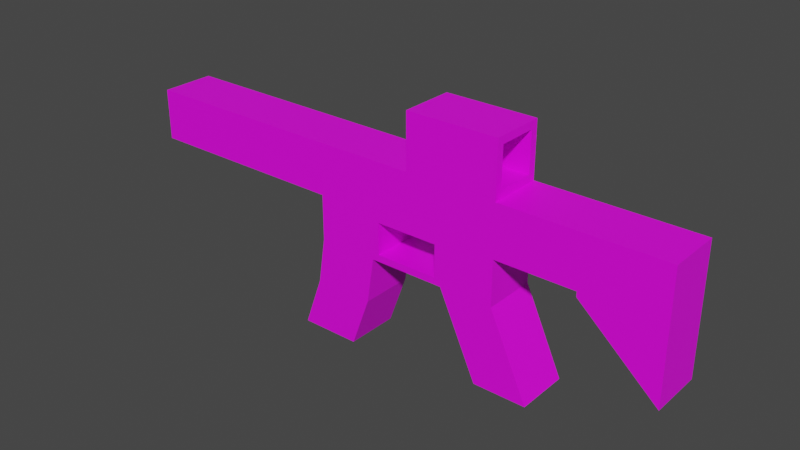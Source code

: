# Source: rifle.blend  (saved by Blender 2.93.21; exported with 4.5.12 LTS)
import bpy
from mathutils import Matrix  # noqa: F401  (used for matrix-valued properties, if any)

bpy.ops.wm.read_factory_settings(use_empty=True)
scene = bpy.context.scene
scene.name = 'Scene'

# ---- collections
col_collection = bpy.data.collections.new('Collection'); scene.collection.children.link(col_collection)

# ---- images (referenced by path relative to the original .blend; pixels are not part of the script)
import os
ASSET_DIR = os.environ.get("B2B_ASSET_DIR", "")  # directory of the original .blend (textures are referenced by path, not embedded)
HERE = os.path.dirname(os.path.abspath(__file__))  # packed textures are extracted next to this script under _unpacked/

def load_image(name, relpath, width, height, colorspace="sRGB"):
    """Load a texture the original file referenced (path relative to the .blend, or extracted next to this script)."""
    p = next((c for c in (os.path.join(HERE, relpath), os.path.join(ASSET_DIR, relpath)) if relpath and os.path.exists(c)), "")
    if p:
        img = bpy.data.images.load(p, check_existing=True)
        img.name = name
    else:  # same state as the original file: an image datablock whose file is absent (Cycles renders it pink)
        img = bpy.data.images.new(name, width, height)
        img.source = "FILE"
        img.filepath = "//" + (relpath or name)
    img.colorspace_settings.name = colorspace
    return img
img_material_001_base_color = load_image('Material.001 Base Color', 'rifle.png', 1024, 1024, 'sRGB')

# ---- materials (node trees are filled in below, after node groups)
mat_material_001 = bpy.data.materials.new('Material.001')
mat_material_001.use_transparent_shadow = False

# ---- material node trees
mat_material_001.use_nodes = True; mat_material_001.node_tree.nodes.clear()
_N = mat_material_001.node_tree.nodes; _L = mat_material_001.node_tree.links
n0 = _N.new('ShaderNodeBsdfPrincipled'); n0.name = 'Principled BSDF'; n0.location = (10, 300)
n0.distribution = 'GGX'
n0.subsurface_method = 'BURLEY'
n0.inputs[3].default_value = 1.45
n0.inputs[27].default_value = (0.0, 0.0, 0.0, 1.0)
n0.inputs[28].default_value = 1.0
n1 = _N.new('ShaderNodeOutputMaterial'); n1.name = 'Material Output'; n1.location = (300, 300)
n2 = _N.new('ShaderNodeTexImage'); n2.name = 'Image Texture'; n2.location = (-280, 280)
n2.image = img_material_001_base_color
_L.new(n0.outputs[0], n1.inputs[0])
_L.new(n2.outputs[0], n0.inputs[0])
n1.is_active_output = True

# ---- world
world_world = bpy.data.worlds.new('World'); scene.world = world_world
world_world.use_nodes = True; world_world.node_tree.nodes.clear()
_N = world_world.node_tree.nodes; _L = world_world.node_tree.links
n0 = _N.new('ShaderNodeOutputWorld'); n0.name = 'World Output'; n0.location = (300, 300)
n1 = _N.new('ShaderNodeBackground'); n1.name = 'Background'; n1.location = (10, 300)
n1.inputs[0].default_value = (0.05088, 0.05088, 0.05088, 1.0)
_L.new(n1.outputs[0], n0.inputs[0])
n0.is_active_output = True
world_world.color = (0.05088, 0.05088, 0.05088)
world_world.use_sun_shadow = False
world_world.sun_shadow_jitter_overblur = 0.0

# ---- meshes
me_cube_001 = bpy.data.meshes.new('Cube.001')
me_cube_001.from_pydata([(0.003842, 0.5817, 2.128), (0.0003736, 0.5817, 3.314), (2.397, 0.5113, 2.198), (2.397, 0.5113, 3.243), (2.01, 0.7095, -2.711), (3.406, 0.7095, -2.711), (2.397, 0.7095, 0.6534), (0.8248, 0.7095, 0.4782), (-2.566, 0.7095, 0.6534), (-2.566, 0.7095, 2.0), (6.537, 0.7095, 2.0), (6.537, 0.7095, 0.6534), (4.467, 0.7095, 0.6534), (4.467, 0.7095, 2.0), (6.537, 0.7095, -1.318), (4.467, 0.7095, 0.5232), (2.397, 0.7095, -0.5383), (0.8248, 0.7095, -0.3631), (-2.566, 0.7095, -0.5383), (-8.057, 0.538, 0.8249), (-8.057, 0.538, 1.828), (-0.8164, 0.7095, -0.3631), (-0.8164, 0.7095, 0.4782), (-0.9916, 0.7095, 2.0), (-1.67, 0.7095, -3.112), (-3.244, 0.7095, -3.112), (2.397, 0.7095, 3.441), (2.397, 0.7095, 2.0), (0.3762, 0.5113, 3.243), (0.3762, 0.5113, 2.198), (-8.057, 0.7095, 0.6534), (-8.057, 0.7095, 2.0), (-5.458, 0.538, 0.8249), (-5.458, 0.538, 1.828), (1.0, 0.7095, -0.5383), (1.0, 0.7095, 0.6534), (-0.9916, 0.7095, 0.6534), (-0.9916, 0.7095, -0.5383), (-2.755, 0.7095, -1.763), (-1.18, 0.7095, -1.763), (0.003842, -0.5817, 2.128), (0.0003736, -0.5817, 3.314), (2.397, -0.5113, 2.198), (2.397, -0.5113, 3.243), (2.01, -0.7095, -2.711), (3.406, -0.7095, -2.711), (2.397, -0.7095, 0.6534), (0.8248, -0.7095, 0.4782), (-2.566, -0.7095, 0.6534), (-2.566, -0.7095, 2.0), (6.537, -0.7095, 2.0), (6.537, -0.7095, 0.6534), (4.467, -0.7095, 0.6534), (4.467, -0.7095, 2.0), (6.537, -0.7095, -1.318), (4.467, -0.7095, 0.5232), (2.397, -0.7095, -0.5383), (0.8248, -0.7095, -0.3631), (-2.566, -0.7095, -0.5383), (-8.057, -0.538, 0.8249), (-8.057, -0.538, 1.828), (-0.8164, -0.7095, -0.3631), (-0.8164, -0.7095, 0.4782), (-0.9916, -0.7095, 2.0), (-1.67, -0.7095, -3.112), (-3.244, -0.7095, -3.112), (2.397, -0.7095, 3.441), (2.397, -0.7095, 2.0), (0.3762, -0.5113, 3.243), (0.3762, -0.5113, 2.198), (-8.057, -0.7095, 0.6534), (-8.057, -0.7095, 2.0), (-5.458, -0.538, 0.8249), (-5.458, -0.538, 1.828), (1.0, -0.7095, -0.5383), (1.0, -0.7095, 0.6534), (-0.9916, -0.7095, 0.6534), (-0.9916, -0.7095, -0.5383), (-2.755, -0.7095, -1.763), (-1.18, -0.7095, -1.763), (0.003842, 0.0, 2.128), (0.0003736, 0.0, 3.314), (2.397, 0.0, 2.0), (2.397, 0.0, 3.441), (2.01, 0.0, -2.711), (3.406, 0.0, -2.711), (2.397, 0.0, 0.6534), (-2.566, 0.0, -0.5383), (-2.566, 0.0, 0.6534), (-2.566, 0.0, 2.0), (6.537, 0.0, 2.0), (6.537, 0.0, 0.6534), (4.467, 0.0, 2.0), (4.467, 0.0, 0.6534), (6.537, 0.0, -1.318), (4.467, 0.0, 0.5232), (2.397, 0.0, -0.5383), (1.0, 0.0, -0.5383), (-8.057, 0.0, 0.6534), (-8.057, 0.0, 2.0), (-0.9916, 0.0, -0.5383), (-0.9916, 0.0, 2.0), (-3.244, 0.0, -3.112), (-1.67, 0.0, -3.112), (2.397, 0.0, 2.198), (2.397, 0.0, 3.243), (0.3762, 0.0, 2.198), (0.3762, 0.0, 3.243), (-8.057, 0.0, 0.8249), (-8.057, 0.0, 1.828), (-5.458, 0.0, 0.8249), (-5.458, 0.0, 1.828), (-1.18, 0.0, -1.763), (-2.755, 0.0, -1.763), (-1.192e-07, 0.0, 3.441), (-1.192e-07, 0.7095, 3.441), (0.004215, 0.7095, 2.0), (0.004215, 0.0, 2.0), (-1.192e-07, -0.7095, 3.441), (0.004215, -0.7095, 2.0)], [], [(80, 81, 1, 0), (116, 115, 26, 27), (34, 16, 5, 4), (97, 34, 4, 84), (88, 8, 18, 87), (116, 27, 6, 35), (23, 36, 8, 9), (101, 23, 9, 89), (9, 8, 30, 31), (12, 13, 10, 11), (6, 27, 13, 12), (86, 6, 12, 93), (95, 15, 14, 94), (93, 12, 15, 95), (12, 11, 14, 15), (36, 37, 18, 8), (35, 6, 16, 34), (20, 19, 32, 33), (89, 9, 31, 99), (117, 116, 23, 101), (116, 35, 36, 23), (113, 38, 25, 102), (38, 39, 24, 25), (3, 2, 27, 26), (105, 3, 26, 83), (104, 2, 29, 106), (2, 3, 28, 29), (108, 19, 30, 98), (19, 20, 31, 30), (111, 33, 32, 110), (109, 20, 33, 111), (17, 7, 35, 34), (7, 22, 36, 35), (21, 17, 34, 37), (22, 21, 37, 36), (18, 37, 39, 38), (87, 18, 38, 113), (37, 100, 112, 39), (19, 108, 110, 32), (20, 109, 99, 31), (3, 105, 107, 28), (29, 28, 107, 106), (2, 104, 82, 27), (39, 112, 103, 24), (24, 103, 102, 25), (34, 97, 100, 37), (8, 88, 98, 30), (6, 86, 96, 16), (27, 82, 92, 13), (13, 92, 90, 10), (11, 91, 94, 14), (10, 90, 91, 11), (16, 96, 85, 5), (4, 5, 85, 84), (26, 115, 114, 83), (80, 40, 41, 81), (119, 67, 66, 118), (74, 44, 45, 56), (97, 84, 44, 74), (88, 87, 58, 48), (119, 75, 46, 67), (63, 49, 48, 76), (101, 89, 49, 63), (49, 71, 70, 48), (52, 51, 50, 53), (46, 52, 53, 67), (86, 93, 52, 46), (95, 94, 54, 55), (93, 95, 55, 52), (52, 55, 54, 51), (76, 48, 58, 77), (75, 74, 56, 46), (60, 73, 72, 59), (89, 99, 71, 49), (117, 101, 63, 119), (119, 63, 76, 75), (113, 102, 65, 78), (78, 65, 64, 79), (43, 66, 67, 42), (105, 83, 66, 43), (104, 106, 69, 42), (42, 69, 68, 43), (108, 98, 70, 59), (59, 70, 71, 60), (111, 110, 72, 73), (109, 111, 73, 60), (57, 74, 75, 47), (47, 75, 76, 62), (61, 77, 74, 57), (62, 76, 77, 61), (58, 78, 79, 77), (87, 113, 78, 58), (77, 79, 112, 100), (59, 72, 110, 108), (60, 71, 99, 109), (43, 68, 107, 105), (69, 106, 107, 68), (42, 67, 82, 104), (79, 64, 103, 112), (64, 65, 102, 103), (74, 77, 100, 97), (48, 70, 98, 88), (46, 56, 96, 86), (67, 53, 92, 82), (53, 50, 90, 92), (51, 54, 94, 91), (50, 51, 91, 90), (56, 45, 85, 96), (44, 84, 85, 45), (66, 83, 114, 118), (7, 17, 57, 47), (7, 47, 62, 22), (22, 62, 61, 21), (21, 61, 57, 17), (1, 81, 114, 115), (0, 1, 115, 116), (80, 0, 116, 117), (81, 41, 118, 114), (41, 40, 119, 118), (40, 80, 117, 119)])
_uv = me_cube_001.uv_layers.new(name='UVMap')
_uv.uv.foreach_set('vector', [0.9265, 0.8316, 0.9265, 0.8988, 0.8935, 0.8988, 0.8935, 0.8316, 0.08144, 0.369, 0.0, 0.3628, 0.01071, 0.2274, 0.09213, 0.2338, 0.2293, 0.3241, 0.2355, 0.2452, 0.3627, 0.1979, 0.3565, 0.2768, 0.0402, 0.9532, 0.0, 0.9532, 0.0, 0.8304, 0.0402, 0.8304, 0.8461, 0.4481, 0.8059, 0.4481, 0.8059, 0.3806, 0.8461, 0.3806, 0.08144, 0.369, 0.09213, 0.2338, 0.1682, 0.2399, 0.162, 0.3188, 0.07699, 0.4252, 0.1531, 0.4313, 0.146, 0.5202, 0.06995, 0.5142, 0.7657, 0.05642, 0.8059, 0.05642, 0.8059, 0.1456, 0.7657, 0.1456, 0.06995, 0.5142, 0.146, 0.5202, 0.1215, 0.8304, 0.04542, 0.8244, 0.1774, 0.1229, 0.1014, 0.1169, 0.1106, 0.0, 0.1867, 0.006017, 0.1682, 0.2399, 0.09213, 0.2338, 0.1014, 0.1169, 0.1774, 0.1229, 0.201, 0.8304, 0.2412, 0.8304, 0.2412, 0.9477, 0.201, 0.9477, 0.1206, 0.8304, 0.1608, 0.8304, 0.1608, 0.9477, 0.1206, 0.9477, 0.6813, 0.8706, 0.6813, 0.8304, 0.6886, 0.8304, 0.6886, 0.8706, 0.1774, 0.1229, 0.1867, 0.006017, 0.2981, 0.01483, 0.1848, 0.1235, 0.1531, 0.4313, 0.2204, 0.4366, 0.2133, 0.5255, 0.146, 0.5202, 0.162, 0.3188, 0.1682, 0.2399, 0.2355, 0.2452, 0.2293, 0.3241, 0.8863, 0.3008, 0.9431, 0.3008, 0.9431, 0.4481, 0.8863, 0.4481, 0.7657, 0.1456, 0.8059, 0.1456, 0.8059, 0.4568, 0.7657, 0.4568, 0.7657, 0.0, 0.8059, 0.0, 0.8059, 0.05642, 0.7657, 0.05642, 0.08144, 0.369, 0.162, 0.3188, 0.1531, 0.4313, 0.07699, 0.4252, 0.8461, 0.3111, 0.8059, 0.3111, 0.8059, 0.2346, 0.8461, 0.2346, 0.2817, 0.5417, 0.2887, 0.4527, 0.3627, 0.4864, 0.3557, 0.5753, 0.9554, 0.9765, 0.9554, 0.9173, 0.9667, 0.9061, 0.9667, 0.9877, 0.9265, 0.9765, 0.9554, 0.9765, 0.9667, 0.9877, 0.9265, 0.9877, 0.9152, 0.5954, 0.9442, 0.5954, 0.9442, 0.7099, 0.9152, 0.7099, 0.6813, 0.9449, 0.622, 0.9449, 0.622, 0.8304, 0.6813, 0.8304, 0.549, 0.9598, 0.549, 0.9293, 0.5587, 0.9196, 0.5587, 0.9598, 0.549, 0.9293, 0.4922, 0.9293, 0.4824, 0.9196, 0.5587, 0.9196, 0.3216, 0.9539, 0.3216, 0.9234, 0.3785, 0.9234, 0.3785, 0.9539, 0.9167, 0.0, 0.9472, 0.0, 0.9472, 0.1473, 0.9167, 0.1473, 0.2186, 0.3332, 0.1711, 0.3294, 0.162, 0.3188, 0.2293, 0.3241, 0.1711, 0.3294, 0.1637, 0.4221, 0.1531, 0.4313, 0.162, 0.3188, 0.2113, 0.4259, 0.2186, 0.3332, 0.2293, 0.3241, 0.2204, 0.4366, 0.1637, 0.4221, 0.2113, 0.4259, 0.2204, 0.4366, 0.1531, 0.4313, 0.2133, 0.5255, 0.2204, 0.4366, 0.2887, 0.4527, 0.2817, 0.5417, 0.8461, 0.3806, 0.8059, 0.3806, 0.8059, 0.3111, 0.8461, 0.3111, 0.8059, 0.914, 0.7657, 0.914, 0.7657, 0.8446, 0.8059, 0.8446, 0.9472, 0.5954, 0.9167, 0.5954, 0.9167, 0.4481, 0.9472, 0.4481, 0.4922, 0.9293, 0.4922, 0.9598, 0.4824, 0.9598, 0.4824, 0.9196, 0.9442, 0.8244, 0.9152, 0.8244, 0.9152, 0.7099, 0.9442, 0.7099, 0.4364, 0.9234, 0.4364, 0.9826, 0.4075, 0.9826, 0.4075, 0.9234, 0.9554, 0.9173, 0.9265, 0.9173, 0.9265, 0.9061, 0.9667, 0.9061, 0.8059, 0.8446, 0.7657, 0.8446, 0.7657, 0.7679, 0.8059, 0.7679, 0.5628, 0.9196, 0.5226, 0.9196, 0.5226, 0.8304, 0.5628, 0.8304, 0.3216, 0.9432, 0.2814, 0.9432, 0.2814, 0.8304, 0.3216, 0.8304, 0.8059, 0.7679, 0.7657, 0.7679, 0.7657, 0.4568, 0.8059, 0.4568, 0.8863, 0.6383, 0.8461, 0.6383, 0.8461, 0.5708, 0.8863, 0.5708, 0.8863, 0.2346, 0.8461, 0.2346, 0.8461, 0.1173, 0.8863, 0.1173, 0.8863, 0.1173, 0.8461, 0.1173, 0.8461, 0.0, 0.8863, 0.0, 0.8863, 0.75, 0.8461, 0.75, 0.8461, 0.6383, 0.8863, 0.6383, 0.8863, 0.8263, 0.8461, 0.8263, 0.8461, 0.75, 0.8863, 0.75, 0.8863, 0.5708, 0.8461, 0.5708, 0.8461, 0.4481, 0.8863, 0.4481, 0.7254, 0.914, 0.8046, 0.914, 0.8046, 0.9542, 0.7254, 0.9542, 0.8863, 0.8263, 0.8863, 0.9622, 0.8461, 0.9622, 0.8461, 0.8263, 0.9265, 0.8316, 0.9594, 0.8316, 0.9594, 0.8988, 0.9265, 0.8988, 0.4442, 0.4614, 0.4549, 0.5965, 0.3734, 0.603, 0.3627, 0.4676, 0.592, 0.5063, 0.7192, 0.5536, 0.7254, 0.6325, 0.5982, 0.5852, 0.0402, 0.9532, 0.0402, 0.8304, 0.08041, 0.8304, 0.08041, 0.9532, 0.8461, 0.4481, 0.8461, 0.3806, 0.8863, 0.3806, 0.8863, 0.4481, 0.4442, 0.4614, 0.5247, 0.5116, 0.5309, 0.5905, 0.4549, 0.5965, 0.4397, 0.4051, 0.4327, 0.3162, 0.5087, 0.3102, 0.5158, 0.3991, 0.7657, 0.05642, 0.7657, 0.1456, 0.7254, 0.1456, 0.7254, 0.05642, 0.4327, 0.3162, 0.4081, 0.006017, 0.4842, 0.0, 0.5087, 0.3102, 0.5402, 0.7074, 0.5494, 0.8244, 0.4733, 0.8304, 0.4641, 0.7135, 0.5309, 0.5905, 0.5402, 0.7074, 0.4641, 0.7135, 0.4549, 0.5965, 0.201, 0.8304, 0.201, 0.9477, 0.1608, 0.9477, 0.1608, 0.8304, 0.1206, 0.8304, 0.1206, 0.9477, 0.08041, 0.9477, 0.08041, 0.8304, 0.6813, 0.8706, 0.6886, 0.8706, 0.6886, 0.9108, 0.6813, 0.9108, 0.5402, 0.7074, 0.5475, 0.7069, 0.6608, 0.8156, 0.5494, 0.8244, 0.5158, 0.3991, 0.5087, 0.3102, 0.5761, 0.3049, 0.5831, 0.3938, 0.5247, 0.5116, 0.592, 0.5063, 0.5982, 0.5852, 0.5309, 0.5905, 0.8863, 0.3008, 0.8863, 0.1535, 0.9431, 0.1535, 0.9431, 0.3008, 0.7657, 0.1456, 0.7657, 0.4568, 0.7254, 0.4568, 0.7254, 0.1456, 0.7657, 0.0, 0.7657, 0.05642, 0.7254, 0.05642, 0.7254, 0.0, 0.4442, 0.4614, 0.4397, 0.4051, 0.5158, 0.3991, 0.5247, 0.5116, 0.8461, 0.3111, 0.8461, 0.2346, 0.8863, 0.2346, 0.8863, 0.3111, 0.6444, 0.2887, 0.7184, 0.2551, 0.7254, 0.344, 0.6514, 0.3777, 0.8975, 0.9765, 0.8863, 0.9877, 0.8863, 0.9061, 0.8975, 0.9173, 0.9265, 0.9765, 0.9265, 0.9877, 0.8863, 0.9877, 0.8975, 0.9765, 0.9152, 0.5954, 0.9152, 0.7099, 0.8863, 0.7099, 0.8863, 0.5954, 0.622, 0.8304, 0.622, 0.9449, 0.5628, 0.9449, 0.5628, 0.8304, 0.549, 0.9598, 0.5587, 0.9598, 0.5587, 1.0, 0.549, 0.9903, 0.549, 0.9903, 0.5587, 1.0, 0.4824, 1.0, 0.4922, 0.9903, 0.3216, 0.9539, 0.3785, 0.9539, 0.3785, 0.9843, 0.3216, 0.9843, 0.9167, 0.0, 0.9167, 0.1473, 0.8863, 0.1473, 0.8863, 0.0, 0.5813, 0.4972, 0.592, 0.5063, 0.5247, 0.5116, 0.5338, 0.5009, 0.5338, 0.5009, 0.5247, 0.5116, 0.5158, 0.3991, 0.5265, 0.4082, 0.574, 0.4045, 0.5831, 0.3938, 0.592, 0.5063, 0.5813, 0.4972, 0.5265, 0.4082, 0.5158, 0.3991, 0.5831, 0.3938, 0.574, 0.4045, 0.5761, 0.3049, 0.6444, 0.2887, 0.6514, 0.3777, 0.5831, 0.3938, 0.8461, 0.3806, 0.8461, 0.3111, 0.8863, 0.3111, 0.8863, 0.3806, 0.7254, 0.914, 0.7254, 0.8446, 0.7657, 0.8446, 0.7657, 0.914, 0.8863, 0.5954, 0.8863, 0.4481, 0.9167, 0.4481, 0.9167, 0.5954, 0.4922, 0.9903, 0.4824, 1.0, 0.4824, 0.9598, 0.4922, 0.9598, 0.8863, 0.8244, 0.8863, 0.7099, 0.9152, 0.7099, 0.9152, 0.8244, 0.3785, 0.9234, 0.4075, 0.9234, 0.4075, 0.9826, 0.3785, 0.9826, 0.8975, 0.9173, 0.8863, 0.9061, 0.9265, 0.9061, 0.9265, 0.9173, 0.7254, 0.8446, 0.7254, 0.7679, 0.7657, 0.7679, 0.7657, 0.8446, 0.4824, 0.9196, 0.4824, 0.8304, 0.5226, 0.8304, 0.5226, 0.9196, 0.2412, 0.9432, 0.2412, 0.8304, 0.2814, 0.8304, 0.2814, 0.9432, 0.7254, 0.7679, 0.7254, 0.4568, 0.7657, 0.4568, 0.7657, 0.7679, 0.8059, 0.6383, 0.8059, 0.5708, 0.8461, 0.5708, 0.8461, 0.6383, 0.8059, 0.2346, 0.8059, 0.1173, 0.8461, 0.1173, 0.8461, 0.2346, 0.8059, 0.1173, 0.8059, 0.0, 0.8461, 0.0, 0.8461, 0.1173, 0.8059, 0.75, 0.8059, 0.6383, 0.8461, 0.6383, 0.8461, 0.75, 0.8059, 0.8263, 0.8059, 0.75, 0.8461, 0.75, 0.8461, 0.8263, 0.8059, 0.5708, 0.8059, 0.4481, 0.8461, 0.4481, 0.8461, 0.5708, 0.7254, 0.9945, 0.7254, 0.9542, 0.8046, 0.9542, 0.8046, 0.9945, 0.8059, 0.8263, 0.8461, 0.8263, 0.8461, 0.9622, 0.8059, 0.9622, 0.9431, 0.1535, 0.9908, 0.1535, 0.9908, 0.2339, 0.9431, 0.2339, 0.402, 0.9234, 0.3216, 0.9234, 0.3216, 0.8304, 0.402, 0.8304, 0.9431, 0.3143, 0.9431, 0.2339, 0.9908, 0.2339, 0.9908, 0.3143, 0.4824, 0.9234, 0.402, 0.9234, 0.402, 0.8304, 0.4824, 0.8304, 0.8935, 0.8988, 0.9265, 0.8988, 0.9265, 0.9061, 0.8863, 0.9061, 0.8935, 0.8316, 0.8935, 0.8988, 0.8863, 0.9061, 0.8863, 0.8244, 0.9265, 0.8316, 0.8935, 0.8316, 0.8863, 0.8244, 0.9265, 0.8244, 0.9265, 0.8988, 0.9594, 0.8988, 0.9667, 0.9061, 0.9265, 0.9061, 0.9594, 0.8988, 0.9594, 0.8316, 0.9667, 0.8244, 0.9667, 0.9061, 0.9594, 0.8316, 0.9265, 0.8316, 0.9265, 0.8244, 0.9667, 0.8244])
me_cube_001.materials.append(mat_material_001)
me_cube_001.use_remesh_fix_poles = True
me_cube_001.use_remesh_preserve_attributes = False
me_cube_001.update()

# ---- objects
ob_cube = bpy.data.objects.new('Cube', me_cube_001)

# ---- transforms, parenting, visibility, modifiers, constraints
ob_cube.location = (0.0, 0.0, 0.0)
ob_cube.scale = (0.3, 0.3, 0.3)

# ---- collection membership
col_collection.objects.link(ob_cube)

# ---- scene / render settings (as saved in the file)
scene.frame_start = 1; scene.frame_end = 250; scene.frame_set(1)
scene.render.engine = 'BLENDER_EEVEE_NEXT'
scene.cycles.use_denoising = False
scene.cycles.samples = 128
scene.cycles.sampling_pattern = 'TABULATED_SOBOL'
scene.cycles.use_adaptive_sampling = False
scene.cycles.use_light_tree = False
scene.view_settings.view_transform = 'Filmic'
bpy.context.view_layer.update()

# ---- added for rendering (the .blend has no active camera and no usable light): camera, sun
cam_auto = bpy.data.cameras.new('AutoCamera')
cam_auto.lens = 50.0
cam_auto.sensor_width = 36.0
cam_auto.clip_end = 1000.0
ob_auto_camera = bpy.data.objects.new('AutoCamera', cam_auto)
scene.collection.objects.link(ob_auto_camera)
ob_auto_camera.location = (4.22977, -5.34945, 3.61569)
ob_auto_camera.rotation_euler = (1.09748, -7.21219e-08, 0.694738)
scene.camera = ob_auto_camera
light_auto_sun = bpy.data.lights.new('AutoSun', 'SUN')
light_auto_sun.energy = 3.0
light_auto_sun.angle = 0.0523599
ob_auto_sun = bpy.data.objects.new('AutoSun', light_auto_sun)
scene.collection.objects.link(ob_auto_sun)
ob_auto_sun.rotation_euler = (0.872665, 0.174533, 0.523599)
bpy.context.view_layer.update()

